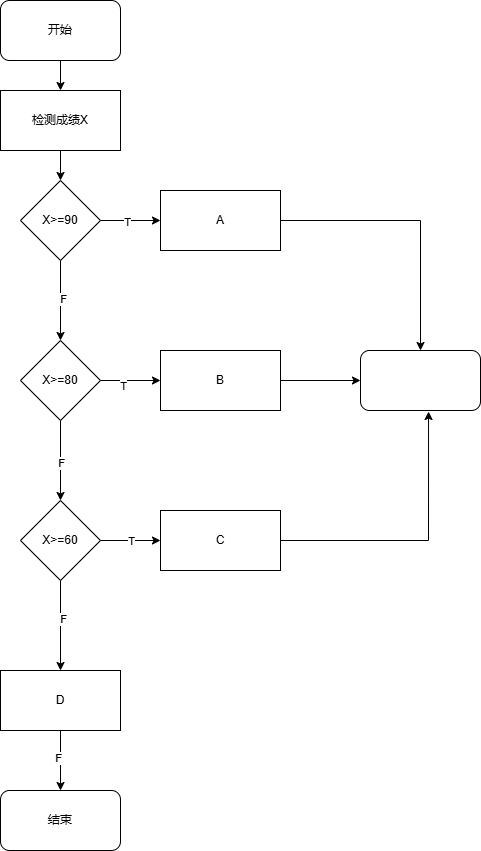

The diagram above was exported from draw.io. Its source (the exported page's mxGraphModel, read from the mxfile embedded in the PNG):
<mxGraphModel dx="706" dy="642" grid="1" gridSize="10" guides="1" tooltips="1" connect="1" arrows="1" fold="1" page="1" pageScale="1" pageWidth="827" pageHeight="1169" math="0" shadow="0">
  <root>
    <mxCell id="0" />
    <mxCell id="1" parent="0" />
    <mxCell id="tgipZEO2WTrt_idXe9KH-3" value="" style="edgeStyle=orthogonalEdgeStyle;rounded=0;orthogonalLoop=1;jettySize=auto;html=1;" edge="1" parent="1" source="tgipZEO2WTrt_idXe9KH-1" target="tgipZEO2WTrt_idXe9KH-2">
      <mxGeometry relative="1" as="geometry" />
    </mxCell>
    <mxCell id="tgipZEO2WTrt_idXe9KH-1" value="开始" style="rounded=1;whiteSpace=wrap;html=1;" vertex="1" parent="1">
      <mxGeometry x="240" y="30" width="120" height="60" as="geometry" />
    </mxCell>
    <mxCell id="tgipZEO2WTrt_idXe9KH-5" value="" style="edgeStyle=orthogonalEdgeStyle;rounded=0;orthogonalLoop=1;jettySize=auto;html=1;" edge="1" parent="1" source="tgipZEO2WTrt_idXe9KH-2" target="tgipZEO2WTrt_idXe9KH-4">
      <mxGeometry relative="1" as="geometry" />
    </mxCell>
    <mxCell id="tgipZEO2WTrt_idXe9KH-2" value="检测成绩X" style="rounded=0;whiteSpace=wrap;html=1;" vertex="1" parent="1">
      <mxGeometry x="240" y="120" width="120" height="60" as="geometry" />
    </mxCell>
    <mxCell id="tgipZEO2WTrt_idXe9KH-7" value="" style="edgeStyle=orthogonalEdgeStyle;rounded=0;orthogonalLoop=1;jettySize=auto;html=1;" edge="1" parent="1" source="tgipZEO2WTrt_idXe9KH-4" target="tgipZEO2WTrt_idXe9KH-6">
      <mxGeometry relative="1" as="geometry" />
    </mxCell>
    <mxCell id="tgipZEO2WTrt_idXe9KH-8" value="T" style="edgeLabel;html=1;align=center;verticalAlign=middle;resizable=0;points=[];" vertex="1" connectable="0" parent="tgipZEO2WTrt_idXe9KH-7">
      <mxGeometry x="-0.1333" y="-1" relative="1" as="geometry">
        <mxPoint as="offset" />
      </mxGeometry>
    </mxCell>
    <mxCell id="tgipZEO2WTrt_idXe9KH-10" value="" style="edgeStyle=orthogonalEdgeStyle;rounded=0;orthogonalLoop=1;jettySize=auto;html=1;" edge="1" parent="1" source="tgipZEO2WTrt_idXe9KH-4" target="tgipZEO2WTrt_idXe9KH-9">
      <mxGeometry relative="1" as="geometry" />
    </mxCell>
    <mxCell id="tgipZEO2WTrt_idXe9KH-13" value="F" style="edgeLabel;html=1;align=center;verticalAlign=middle;resizable=0;points=[];" vertex="1" connectable="0" parent="tgipZEO2WTrt_idXe9KH-10">
      <mxGeometry x="-0.05" y="2" relative="1" as="geometry">
        <mxPoint as="offset" />
      </mxGeometry>
    </mxCell>
    <mxCell id="tgipZEO2WTrt_idXe9KH-4" value="X&amp;gt;=90" style="rhombus;whiteSpace=wrap;html=1;rounded=0;" vertex="1" parent="1">
      <mxGeometry x="260" y="210" width="80" height="80" as="geometry" />
    </mxCell>
    <mxCell id="tgipZEO2WTrt_idXe9KH-30" style="edgeStyle=orthogonalEdgeStyle;rounded=0;orthogonalLoop=1;jettySize=auto;html=1;" edge="1" parent="1" source="tgipZEO2WTrt_idXe9KH-6" target="tgipZEO2WTrt_idXe9KH-29">
      <mxGeometry relative="1" as="geometry" />
    </mxCell>
    <mxCell id="tgipZEO2WTrt_idXe9KH-6" value="A" style="whiteSpace=wrap;html=1;rounded=0;" vertex="1" parent="1">
      <mxGeometry x="400" y="220" width="120" height="60" as="geometry" />
    </mxCell>
    <mxCell id="tgipZEO2WTrt_idXe9KH-12" value="" style="edgeStyle=orthogonalEdgeStyle;rounded=0;orthogonalLoop=1;jettySize=auto;html=1;" edge="1" parent="1" source="tgipZEO2WTrt_idXe9KH-9" target="tgipZEO2WTrt_idXe9KH-11">
      <mxGeometry relative="1" as="geometry" />
    </mxCell>
    <mxCell id="tgipZEO2WTrt_idXe9KH-25" value="T" style="edgeLabel;html=1;align=center;verticalAlign=middle;resizable=0;points=[];" vertex="1" connectable="0" parent="tgipZEO2WTrt_idXe9KH-12">
      <mxGeometry x="-0.2667" y="-5" relative="1" as="geometry">
        <mxPoint as="offset" />
      </mxGeometry>
    </mxCell>
    <mxCell id="tgipZEO2WTrt_idXe9KH-15" value="" style="edgeStyle=orthogonalEdgeStyle;rounded=0;orthogonalLoop=1;jettySize=auto;html=1;" edge="1" parent="1" source="tgipZEO2WTrt_idXe9KH-9" target="tgipZEO2WTrt_idXe9KH-14">
      <mxGeometry relative="1" as="geometry" />
    </mxCell>
    <mxCell id="tgipZEO2WTrt_idXe9KH-22" value="F" style="edgeLabel;html=1;align=center;verticalAlign=middle;resizable=0;points=[];" vertex="1" connectable="0" parent="tgipZEO2WTrt_idXe9KH-15">
      <mxGeometry x="0.05" relative="1" as="geometry">
        <mxPoint as="offset" />
      </mxGeometry>
    </mxCell>
    <mxCell id="tgipZEO2WTrt_idXe9KH-9" value="X&amp;gt;=80" style="rhombus;whiteSpace=wrap;html=1;rounded=0;" vertex="1" parent="1">
      <mxGeometry x="260" y="370" width="80" height="80" as="geometry" />
    </mxCell>
    <mxCell id="tgipZEO2WTrt_idXe9KH-31" style="edgeStyle=orthogonalEdgeStyle;rounded=0;orthogonalLoop=1;jettySize=auto;html=1;entryX=0;entryY=0.5;entryDx=0;entryDy=0;" edge="1" parent="1" source="tgipZEO2WTrt_idXe9KH-11" target="tgipZEO2WTrt_idXe9KH-29">
      <mxGeometry relative="1" as="geometry" />
    </mxCell>
    <mxCell id="tgipZEO2WTrt_idXe9KH-11" value="B" style="whiteSpace=wrap;html=1;rounded=0;" vertex="1" parent="1">
      <mxGeometry x="400" y="380" width="120" height="60" as="geometry" />
    </mxCell>
    <mxCell id="tgipZEO2WTrt_idXe9KH-17" value="" style="edgeStyle=orthogonalEdgeStyle;rounded=0;orthogonalLoop=1;jettySize=auto;html=1;" edge="1" parent="1" source="tgipZEO2WTrt_idXe9KH-14" target="tgipZEO2WTrt_idXe9KH-16">
      <mxGeometry relative="1" as="geometry" />
    </mxCell>
    <mxCell id="tgipZEO2WTrt_idXe9KH-26" value="T" style="edgeLabel;html=1;align=center;verticalAlign=middle;resizable=0;points=[];" vertex="1" connectable="0" parent="tgipZEO2WTrt_idXe9KH-17">
      <mxGeometry relative="1" as="geometry">
        <mxPoint as="offset" />
      </mxGeometry>
    </mxCell>
    <mxCell id="tgipZEO2WTrt_idXe9KH-19" value="" style="edgeStyle=orthogonalEdgeStyle;rounded=0;orthogonalLoop=1;jettySize=auto;html=1;" edge="1" parent="1" source="tgipZEO2WTrt_idXe9KH-14" target="tgipZEO2WTrt_idXe9KH-18">
      <mxGeometry relative="1" as="geometry" />
    </mxCell>
    <mxCell id="tgipZEO2WTrt_idXe9KH-23" value="F" style="edgeLabel;html=1;align=center;verticalAlign=middle;resizable=0;points=[];" vertex="1" connectable="0" parent="tgipZEO2WTrt_idXe9KH-19">
      <mxGeometry x="-0.1556" y="2" relative="1" as="geometry">
        <mxPoint as="offset" />
      </mxGeometry>
    </mxCell>
    <mxCell id="tgipZEO2WTrt_idXe9KH-14" value="X&amp;gt;=60" style="rhombus;whiteSpace=wrap;html=1;rounded=0;" vertex="1" parent="1">
      <mxGeometry x="260" y="530" width="80" height="80" as="geometry" />
    </mxCell>
    <mxCell id="tgipZEO2WTrt_idXe9KH-16" value="C" style="whiteSpace=wrap;html=1;rounded=0;" vertex="1" parent="1">
      <mxGeometry x="400" y="540" width="120" height="60" as="geometry" />
    </mxCell>
    <mxCell id="tgipZEO2WTrt_idXe9KH-21" value="" style="edgeStyle=orthogonalEdgeStyle;rounded=0;orthogonalLoop=1;jettySize=auto;html=1;" edge="1" parent="1" source="tgipZEO2WTrt_idXe9KH-18" target="tgipZEO2WTrt_idXe9KH-20">
      <mxGeometry relative="1" as="geometry" />
    </mxCell>
    <mxCell id="tgipZEO2WTrt_idXe9KH-24" value="F" style="edgeLabel;html=1;align=center;verticalAlign=middle;resizable=0;points=[];" vertex="1" connectable="0" parent="tgipZEO2WTrt_idXe9KH-21">
      <mxGeometry x="-0.1" y="-3" relative="1" as="geometry">
        <mxPoint as="offset" />
      </mxGeometry>
    </mxCell>
    <mxCell id="tgipZEO2WTrt_idXe9KH-18" value="D" style="whiteSpace=wrap;html=1;rounded=0;" vertex="1" parent="1">
      <mxGeometry x="240" y="700" width="120" height="60" as="geometry" />
    </mxCell>
    <mxCell id="tgipZEO2WTrt_idXe9KH-20" value="结束" style="rounded=1;whiteSpace=wrap;html=1;" vertex="1" parent="1">
      <mxGeometry x="240" y="820" width="120" height="60" as="geometry" />
    </mxCell>
    <mxCell id="tgipZEO2WTrt_idXe9KH-29" value="" style="rounded=1;whiteSpace=wrap;html=1;" vertex="1" parent="1">
      <mxGeometry x="600" y="380" width="120" height="60" as="geometry" />
    </mxCell>
    <mxCell id="tgipZEO2WTrt_idXe9KH-32" style="edgeStyle=orthogonalEdgeStyle;rounded=0;orthogonalLoop=1;jettySize=auto;html=1;entryX=0.567;entryY=1.017;entryDx=0;entryDy=0;entryPerimeter=0;" edge="1" parent="1" source="tgipZEO2WTrt_idXe9KH-16" target="tgipZEO2WTrt_idXe9KH-29">
      <mxGeometry relative="1" as="geometry" />
    </mxCell>
  </root>
</mxGraphModel>